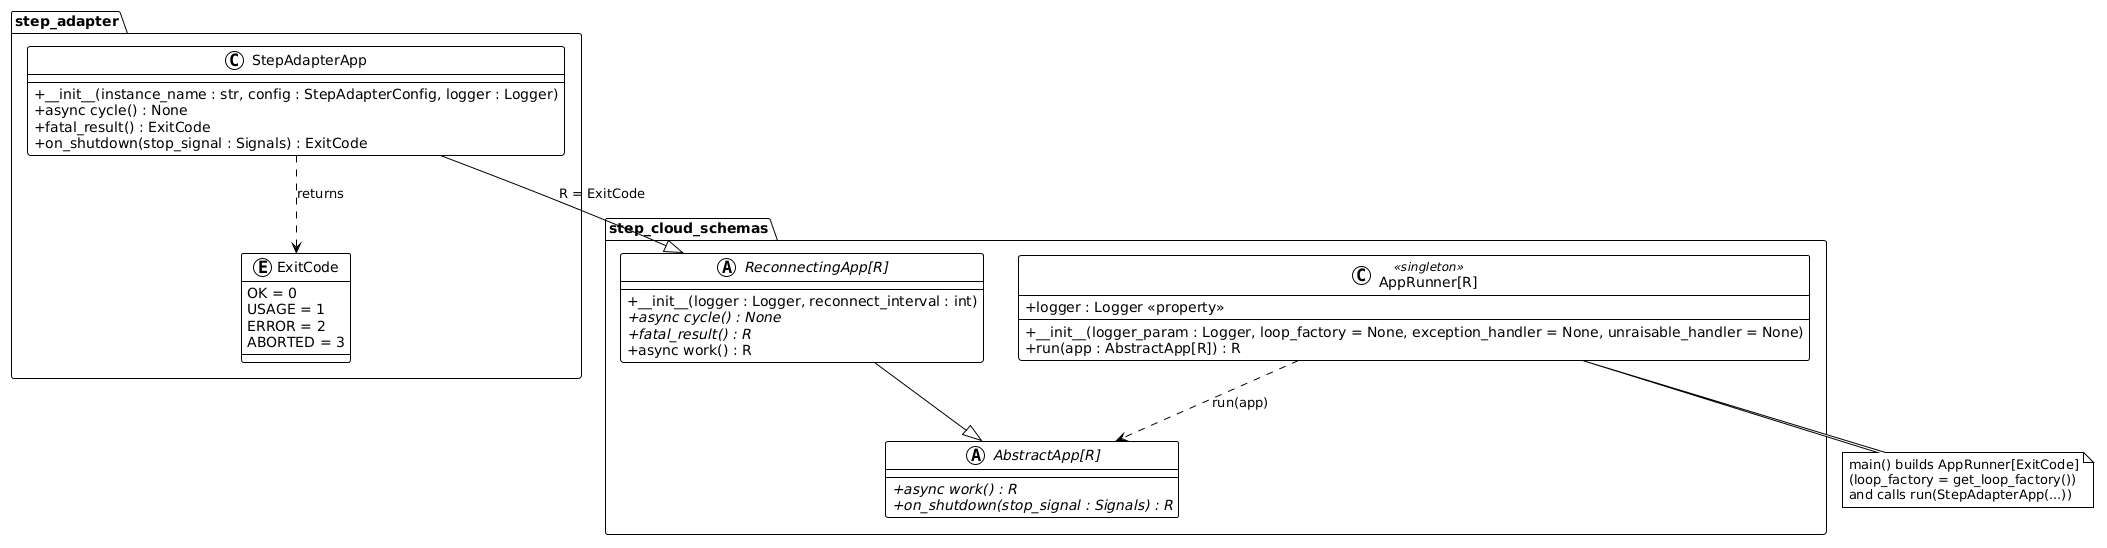

The diagram above was rendered by PlantUML. Its source (embedded in the PNG):
@startuml
!theme plain
skinparam classAttributeIconSize 0

package "step_cloud_schemas" {
   abstract class "AbstractApp[R]" as AbstractApp {
      +{abstract} async work() : R
      +{abstract} on_shutdown(stop_signal : Signals) : R
   }

   abstract class "ReconnectingApp[R]" as ReconnectingApp {
      +__init__(logger : Logger, reconnect_interval : int)
      +{abstract} async cycle() : None
      +{abstract} fatal_result() : R
      +async work() : R
   }

   class "AppRunner[R]" as AppRunner <<singleton>> {
      +__init__(logger_param : Logger, loop_factory = None, exception_handler = None, unraisable_handler = None)
      +logger : Logger <<property>>
      +run(app : AbstractApp[R]) : R
   }
}

package "step_adapter" {
   class "StepAdapterApp" as StepAdapterApp {
      +__init__(instance_name : str, config : StepAdapterConfig, logger : Logger)
      +async cycle() : None
      +fatal_result() : ExitCode
      +on_shutdown(stop_signal : Signals) : ExitCode
   }

   enum ExitCode {
      OK = 0
      USAGE = 1
      ERROR = 2
      ABORTED = 3
   }
}

ReconnectingApp --|> AbstractApp
StepAdapterApp --|> ReconnectingApp : R = ExitCode
AppRunner ..> AbstractApp : run(app)
StepAdapterApp ..> ExitCode : returns

note bottom of AppRunner
   main() builds AppRunner[ExitCode]
   (loop_factory = get_loop_factory())
   and calls run(StepAdapterApp(...))
end note
@enduml